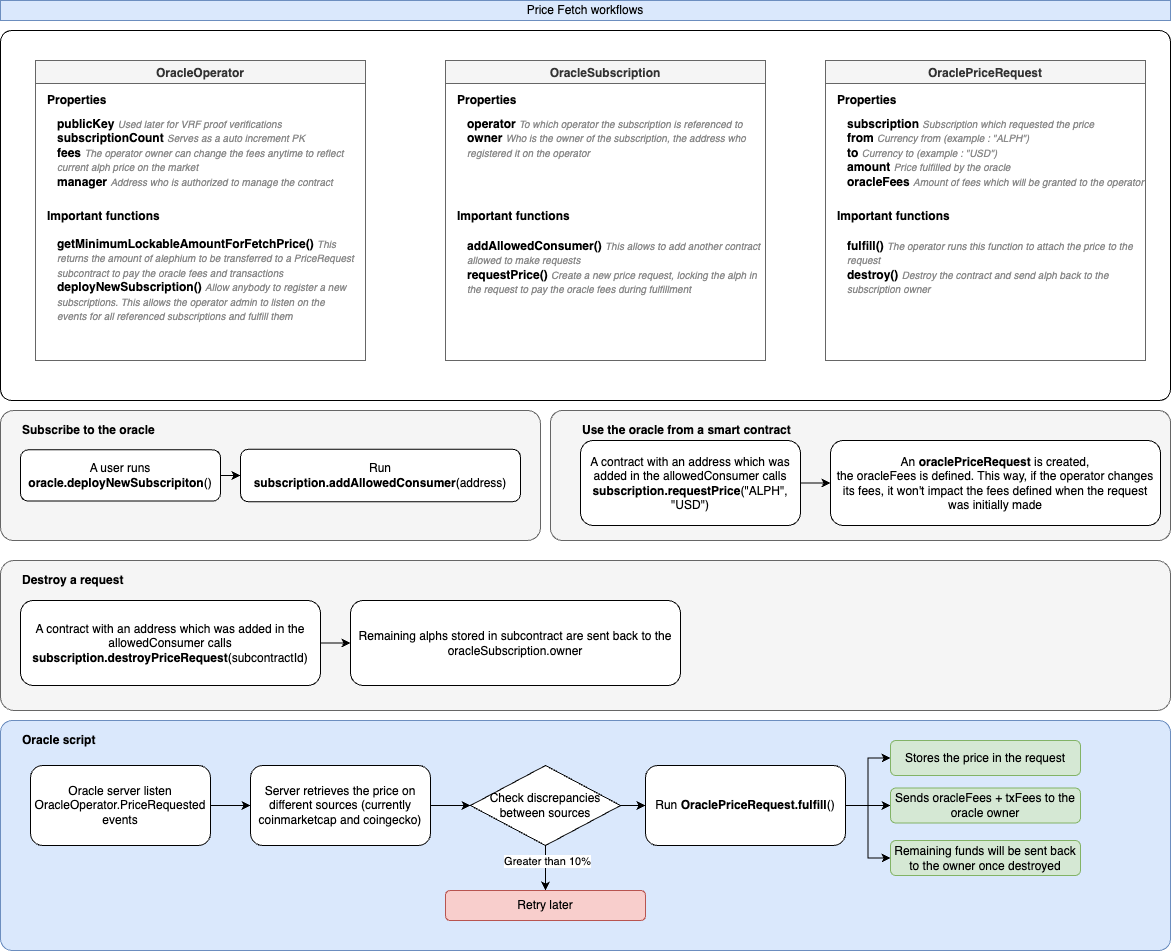

The diagram above was exported from draw.io. Its source (the exported page's mxGraphModel, read from the mxfile embedded in the PNG):
<mxGraphModel dx="1419" dy="1166" grid="1" gridSize="10" guides="1" tooltips="1" connect="1" arrows="1" fold="1" page="1" pageScale="1" pageWidth="827" pageHeight="1169" math="0" shadow="0">
  <root>
    <mxCell id="0" />
    <mxCell id="1" parent="0" />
    <mxCell id="2" value="Price Fetch workflows" style="text;html=1;strokeColor=#6c8ebf;fillColor=#dae8fc;align=center;verticalAlign=middle;whiteSpace=wrap;rounded=0;" vertex="1" parent="1">
      <mxGeometry x="30" y="80" width="1170" height="20" as="geometry" />
    </mxCell>
    <mxCell id="3" value="" style="rounded=1;whiteSpace=wrap;html=1;fillColor=#f5f5f5;strokeColor=#666666;fontColor=#333333;arcSize=10;" vertex="1" parent="1">
      <mxGeometry x="30" y="490" width="540" height="130" as="geometry" />
    </mxCell>
    <mxCell id="4" value="Subscribe to the oracle" style="text;html=1;strokeColor=none;fillColor=none;align=left;verticalAlign=middle;whiteSpace=wrap;rounded=0;fontStyle=1" vertex="1" parent="1">
      <mxGeometry x="50" y="500" width="160" height="20" as="geometry" />
    </mxCell>
    <mxCell id="5" value="" style="edgeStyle=orthogonalEdgeStyle;rounded=0;orthogonalLoop=1;jettySize=auto;html=1;" edge="1" source="6" target="7" parent="1">
      <mxGeometry relative="1" as="geometry" />
    </mxCell>
    <mxCell id="6" value="A user runs &lt;b&gt;oracle.deployNewSubscripiton&lt;/b&gt;()" style="rounded=1;whiteSpace=wrap;html=1;" vertex="1" parent="1">
      <mxGeometry x="50" y="529.37" width="200" height="51.25" as="geometry" />
    </mxCell>
    <mxCell id="7" value="Run &lt;b&gt;subscription.addAllowedConsumer&lt;/b&gt;(address)" style="whiteSpace=wrap;html=1;rounded=1;" vertex="1" parent="1">
      <mxGeometry x="270" y="528.75" width="280" height="52.5" as="geometry" />
    </mxCell>
    <mxCell id="8" value="" style="rounded=1;whiteSpace=wrap;html=1;fillColor=#f5f5f5;strokeColor=#666666;fontColor=#333333;arcSize=9;" vertex="1" parent="1">
      <mxGeometry x="580" y="490" width="620" height="130" as="geometry" />
    </mxCell>
    <mxCell id="9" value="Use the oracle from a smart contract" style="text;html=1;strokeColor=none;fillColor=none;align=left;verticalAlign=middle;whiteSpace=wrap;rounded=0;fontStyle=1" vertex="1" parent="1">
      <mxGeometry x="610" y="500" width="230" height="20" as="geometry" />
    </mxCell>
    <mxCell id="10" value="" style="edgeStyle=orthogonalEdgeStyle;rounded=0;orthogonalLoop=1;jettySize=auto;html=1;" edge="1" source="11" target="12" parent="1">
      <mxGeometry relative="1" as="geometry" />
    </mxCell>
    <mxCell id="11" value="A contract with an address which was added in the allowedConsumer calls &lt;b&gt;subscription.requestPrice&lt;/b&gt;(&quot;ALPH&quot;, &quot;USD&quot;)" style="whiteSpace=wrap;html=1;rounded=1;" vertex="1" parent="1">
      <mxGeometry x="610" y="520" width="220" height="85" as="geometry" />
    </mxCell>
    <mxCell id="12" value="An &lt;b&gt;oraclePriceRequest&lt;/b&gt; is created,&lt;br&gt;the oracleFees is defined. This way, if the operator changes its fees, it won't impact the fees defined when the request was initially made" style="whiteSpace=wrap;html=1;rounded=1;arcSize=15;" vertex="1" parent="1">
      <mxGeometry x="860" y="520" width="330" height="85" as="geometry" />
    </mxCell>
    <mxCell id="13" value="" style="rounded=1;whiteSpace=wrap;html=1;fillColor=#f5f5f5;strokeColor=#666666;fontColor=#333333;arcSize=9;" vertex="1" parent="1">
      <mxGeometry x="30" y="640" width="1170" height="150" as="geometry" />
    </mxCell>
    <mxCell id="14" value="Destroy a request" style="text;html=1;strokeColor=none;fillColor=none;align=left;verticalAlign=middle;whiteSpace=wrap;rounded=0;fontStyle=1" vertex="1" parent="1">
      <mxGeometry x="50" y="650" width="160" height="20" as="geometry" />
    </mxCell>
    <mxCell id="15" value="" style="edgeStyle=orthogonalEdgeStyle;rounded=0;orthogonalLoop=1;jettySize=auto;html=1;" edge="1" source="16" target="17" parent="1">
      <mxGeometry relative="1" as="geometry" />
    </mxCell>
    <mxCell id="16" value="A contract with an address which was added in the allowedConsumer calls &lt;b&gt;subscription.destroyPriceRequest&lt;/b&gt;(subcontractId)" style="whiteSpace=wrap;html=1;rounded=1;" vertex="1" parent="1">
      <mxGeometry x="50" y="680" width="300" height="85" as="geometry" />
    </mxCell>
    <mxCell id="17" value="Remaining alphs stored in subcontract are sent back to the oracleSubscription.owner" style="whiteSpace=wrap;html=1;rounded=1;arcSize=15;" vertex="1" parent="1">
      <mxGeometry x="380" y="680" width="330" height="85" as="geometry" />
    </mxCell>
    <mxCell id="18" value="" style="rounded=1;whiteSpace=wrap;html=1;fillColor=#dae8fc;strokeColor=#6c8ebf;arcSize=5;" vertex="1" parent="1">
      <mxGeometry x="30" y="800" width="1170" height="230" as="geometry" />
    </mxCell>
    <mxCell id="19" value="Oracle script" style="text;html=1;strokeColor=none;fillColor=none;align=left;verticalAlign=middle;whiteSpace=wrap;rounded=0;fontStyle=1" vertex="1" parent="1">
      <mxGeometry x="50" y="810" width="100" height="20" as="geometry" />
    </mxCell>
    <mxCell id="20" style="edgeStyle=orthogonalEdgeStyle;rounded=0;orthogonalLoop=1;jettySize=auto;html=1;" edge="1" source="21" target="23" parent="1">
      <mxGeometry relative="1" as="geometry" />
    </mxCell>
    <mxCell id="21" value="Oracle server listen OracleOperator.PriceRequested events" style="rounded=1;whiteSpace=wrap;html=1;" vertex="1" parent="1">
      <mxGeometry x="60" y="845" width="180" height="80" as="geometry" />
    </mxCell>
    <mxCell id="22" style="edgeStyle=orthogonalEdgeStyle;rounded=0;orthogonalLoop=1;jettySize=auto;html=1;entryX=0;entryY=0.5;entryDx=0;entryDy=0;" edge="1" source="23" parent="1">
      <mxGeometry relative="1" as="geometry">
        <mxPoint x="500" y="885" as="targetPoint" />
      </mxGeometry>
    </mxCell>
    <mxCell id="23" value="Server retrieves the price on different sources (currently coinmarketcap and coingecko)" style="rounded=1;whiteSpace=wrap;html=1;" vertex="1" parent="1">
      <mxGeometry x="280" y="845" width="180" height="80" as="geometry" />
    </mxCell>
    <mxCell id="24" value="" style="edgeStyle=orthogonalEdgeStyle;rounded=0;orthogonalLoop=1;jettySize=auto;html=1;" edge="1" source="27" target="33" parent="1">
      <mxGeometry relative="1" as="geometry" />
    </mxCell>
    <mxCell id="25" style="edgeStyle=orthogonalEdgeStyle;rounded=0;orthogonalLoop=1;jettySize=auto;html=1;exitX=1;exitY=0.5;exitDx=0;exitDy=0;entryX=0;entryY=0.5;entryDx=0;entryDy=0;" edge="1" source="27" target="34" parent="1">
      <mxGeometry relative="1" as="geometry" />
    </mxCell>
    <mxCell id="26" style="edgeStyle=orthogonalEdgeStyle;rounded=0;orthogonalLoop=1;jettySize=auto;html=1;exitX=1;exitY=0.5;exitDx=0;exitDy=0;entryX=0;entryY=0.5;entryDx=0;entryDy=0;" edge="1" source="27" target="51" parent="1">
      <mxGeometry relative="1" as="geometry" />
    </mxCell>
    <mxCell id="27" value="Run &lt;b&gt;OraclePriceRequest.fulfill&lt;/b&gt;()" style="rounded=1;whiteSpace=wrap;html=1;" vertex="1" parent="1">
      <mxGeometry x="675" y="845" width="200" height="80" as="geometry" />
    </mxCell>
    <mxCell id="28" value="" style="edgeStyle=orthogonalEdgeStyle;rounded=0;orthogonalLoop=1;jettySize=auto;html=1;entryX=0.5;entryY=0;entryDx=0;entryDy=0;" edge="1" source="31" target="32" parent="1">
      <mxGeometry relative="1" as="geometry">
        <mxPoint x="575" y="960" as="targetPoint" />
      </mxGeometry>
    </mxCell>
    <mxCell id="29" value="Greater than 10%" style="edgeLabel;html=1;align=center;verticalAlign=middle;resizable=0;points=[];" vertex="1" connectable="0" parent="28">
      <mxGeometry x="-0.346" y="1" relative="1" as="geometry">
        <mxPoint as="offset" />
      </mxGeometry>
    </mxCell>
    <mxCell id="30" style="edgeStyle=orthogonalEdgeStyle;rounded=0;orthogonalLoop=1;jettySize=auto;html=1;exitX=1;exitY=0.5;exitDx=0;exitDy=0;" edge="1" source="31" target="27" parent="1">
      <mxGeometry relative="1" as="geometry" />
    </mxCell>
    <mxCell id="31" value="Check discrepancies&lt;br&gt;between sources" style="rhombus;whiteSpace=wrap;html=1;" vertex="1" parent="1">
      <mxGeometry x="500" y="845" width="150" height="80" as="geometry" />
    </mxCell>
    <mxCell id="32" value="Retry later" style="rounded=1;whiteSpace=wrap;html=1;fillColor=#f8cecc;strokeColor=#b85450;" vertex="1" parent="1">
      <mxGeometry x="475" y="970" width="200" height="30" as="geometry" />
    </mxCell>
    <mxCell id="33" value="Stores the price in the request" style="whiteSpace=wrap;html=1;rounded=1;fillColor=#d5e8d4;strokeColor=#82b366;" vertex="1" parent="1">
      <mxGeometry x="920" y="820" width="190" height="35" as="geometry" />
    </mxCell>
    <mxCell id="34" value="Sends oracleFees + txFees to the oracle owner" style="whiteSpace=wrap;html=1;rounded=1;fillColor=#d5e8d4;strokeColor=#82b366;" vertex="1" parent="1">
      <mxGeometry x="920" y="867.5" width="190" height="35" as="geometry" />
    </mxCell>
    <mxCell id="35" value="" style="rounded=1;whiteSpace=wrap;html=1;arcSize=3;" vertex="1" parent="1">
      <mxGeometry x="30" y="110" width="1170" height="370" as="geometry" />
    </mxCell>
    <mxCell id="36" value="OracleOperator" style="swimlane;fillColor=#f5f5f5;strokeColor=#666666;fontColor=#333333;" vertex="1" parent="1">
      <mxGeometry x="65" y="140" width="330" height="300" as="geometry">
        <mxRectangle x="30" y="60" width="140" height="23" as="alternateBounds" />
      </mxGeometry>
    </mxCell>
    <mxCell id="37" value="&lt;b&gt;publicKey&lt;/b&gt;&amp;nbsp;&lt;font style=&quot;font-size: 10px&quot; color=&quot;#8a8a8a&quot;&gt;&lt;i&gt;Used later for VRF proof verifications&lt;br&gt;&lt;/i&gt;&lt;/font&gt;&lt;b&gt;subscriptionCount&lt;/b&gt;&amp;nbsp;&lt;font color=&quot;#8a8a8a&quot; style=&quot;font-size: 10px&quot;&gt;&lt;i&gt;Serves as a auto increment PK&lt;br&gt;&lt;/i&gt;&lt;/font&gt;&lt;b&gt;fees&lt;/b&gt;&amp;nbsp;&lt;font color=&quot;#8a8a8a&quot; style=&quot;font-size: 10px&quot;&gt;&lt;i&gt;The operator owner can change the fees anytime to reflect current alph price on the market&lt;br&gt;&lt;/i&gt;&lt;/font&gt;&lt;b&gt;manager&lt;/b&gt;&amp;nbsp;&lt;font color=&quot;#8a8a8a&quot; style=&quot;font-size: 10px&quot;&gt;&lt;i&gt;Address who is authorized to manage the contract&lt;/i&gt;&lt;/font&gt;&lt;font color=&quot;#8a8a8a&quot; style=&quot;font-size: 10px&quot;&gt;&lt;i&gt;&lt;br&gt;&lt;/i&gt;&lt;/font&gt;" style="text;html=1;strokeColor=none;fillColor=none;align=left;verticalAlign=top;whiteSpace=wrap;rounded=0;" vertex="1" parent="36">
      <mxGeometry x="20" y="50" width="300" height="80" as="geometry" />
    </mxCell>
    <mxCell id="38" value="Properties" style="text;html=1;strokeColor=none;fillColor=none;align=left;verticalAlign=middle;whiteSpace=wrap;rounded=0;fontStyle=1" vertex="1" parent="36">
      <mxGeometry x="10" y="30" width="190" height="20" as="geometry" />
    </mxCell>
    <mxCell id="39" value="Important functions" style="text;html=1;strokeColor=none;fillColor=none;align=left;verticalAlign=middle;whiteSpace=wrap;rounded=0;fontStyle=1" vertex="1" parent="36">
      <mxGeometry x="10" y="146" width="190" height="20" as="geometry" />
    </mxCell>
    <mxCell id="40" value="&lt;b&gt;getMinimumLockableAmountForFetchPrice()&lt;/b&gt;&amp;nbsp;&lt;font style=&quot;font-size: 10px&quot; color=&quot;#8a8a8a&quot;&gt;&lt;i&gt;This returns the amount of alephium to be transferred to a PriceRequest subcontract to pay the oracle fees and transactions&amp;nbsp;&lt;br&gt;&lt;/i&gt;&lt;/font&gt;&lt;b&gt;deployNewSubscription()&lt;/b&gt;&amp;nbsp;&lt;font color=&quot;#8a8a8a&quot;&gt;&lt;span style=&quot;font-size: 10px&quot;&gt;&lt;i&gt;Allow anybody to register a new subscriptions. This allows the operator admin to listen on the events for all referenced subscriptions and fulfill them&lt;/i&gt;&lt;/span&gt;&lt;/font&gt;&lt;font color=&quot;#8a8a8a&quot; style=&quot;font-size: 10px&quot;&gt;&lt;i&gt;&lt;br&gt;&lt;/i&gt;&lt;/font&gt;" style="text;html=1;strokeColor=none;fillColor=none;align=left;verticalAlign=top;whiteSpace=wrap;rounded=0;" vertex="1" parent="36">
      <mxGeometry x="20" y="170" width="300" height="100" as="geometry" />
    </mxCell>
    <mxCell id="41" value="OracleSubscription" style="swimlane;fillColor=#f5f5f5;strokeColor=#666666;fontColor=#333333;" vertex="1" parent="1">
      <mxGeometry x="475" y="140" width="320" height="300" as="geometry">
        <mxRectangle x="30" y="60" width="140" height="23" as="alternateBounds" />
      </mxGeometry>
    </mxCell>
    <mxCell id="42" value="&lt;b&gt;operator&lt;/b&gt;&amp;nbsp;&lt;font style=&quot;font-size: 10px&quot; color=&quot;#8a8a8a&quot;&gt;&lt;i&gt;To which operator the subscription is referenced to&lt;br&gt;&lt;/i&gt;&lt;/font&gt;&lt;b&gt;owner&lt;/b&gt;&amp;nbsp;&lt;font color=&quot;#8a8a8a&quot; style=&quot;font-size: 10px&quot;&gt;&lt;i&gt;Who is the owner of the subscription, the address who registered it on the operator&lt;/i&gt;&lt;/font&gt;&lt;font color=&quot;#8a8a8a&quot; style=&quot;font-size: 10px&quot;&gt;&lt;i&gt;&lt;br&gt;&lt;/i&gt;&lt;/font&gt;" style="text;html=1;strokeColor=none;fillColor=none;align=left;verticalAlign=top;whiteSpace=wrap;rounded=0;" vertex="1" parent="41">
      <mxGeometry x="20" y="50" width="300" height="60" as="geometry" />
    </mxCell>
    <mxCell id="43" value="Properties" style="text;html=1;strokeColor=none;fillColor=none;align=left;verticalAlign=middle;whiteSpace=wrap;rounded=0;fontStyle=1" vertex="1" parent="41">
      <mxGeometry x="10" y="30" width="190" height="20" as="geometry" />
    </mxCell>
    <mxCell id="44" value="Important functions" style="text;html=1;strokeColor=none;fillColor=none;align=left;verticalAlign=middle;whiteSpace=wrap;rounded=0;fontStyle=1" vertex="1" parent="41">
      <mxGeometry x="10" y="146" width="190" height="20" as="geometry" />
    </mxCell>
    <mxCell id="45" value="&lt;b&gt;addAllowedConsumer()&lt;/b&gt;&amp;nbsp;&lt;font style=&quot;font-size: 10px&quot; color=&quot;#8a8a8a&quot;&gt;&lt;i&gt;This allows to add another contract allowed to make requests&lt;br&gt;&lt;/i&gt;&lt;/font&gt;&lt;b&gt;requestPrice()&lt;/b&gt;&amp;nbsp;&lt;font color=&quot;#8a8a8a&quot;&gt;&lt;span style=&quot;font-size: 10px&quot;&gt;&lt;i&gt;Create a new price request, locking the alph in the request to pay the oracle fees during fulfillment&lt;/i&gt;&lt;/span&gt;&lt;/font&gt;&lt;font color=&quot;#8a8a8a&quot; style=&quot;font-size: 10px&quot;&gt;&lt;i&gt;&lt;br&gt;&lt;/i&gt;&lt;/font&gt;" style="text;html=1;strokeColor=none;fillColor=none;align=left;verticalAlign=top;whiteSpace=wrap;rounded=0;" vertex="1" parent="41">
      <mxGeometry x="20" y="172" width="300" height="80" as="geometry" />
    </mxCell>
    <mxCell id="46" value="OraclePriceRequest" style="swimlane;fillColor=#f5f5f5;strokeColor=#666666;fontColor=#333333;" vertex="1" parent="1">
      <mxGeometry x="855" y="140" width="320" height="300" as="geometry">
        <mxRectangle x="30" y="60" width="140" height="23" as="alternateBounds" />
      </mxGeometry>
    </mxCell>
    <mxCell id="47" value="&lt;b&gt;subscription&lt;/b&gt;&amp;nbsp;&lt;font style=&quot;font-size: 10px&quot; color=&quot;#8a8a8a&quot;&gt;&lt;i&gt;Subscription which requested the price&lt;br&gt;&lt;/i&gt;&lt;/font&gt;&lt;b&gt;from&lt;/b&gt;&amp;nbsp;&lt;font color=&quot;#8a8a8a&quot; style=&quot;font-size: 10px&quot;&gt;&lt;i&gt;Currency from (example : &quot;ALPH&quot;)&lt;br&gt;&lt;/i&gt;&lt;/font&gt;&lt;b&gt;to&lt;/b&gt;&amp;nbsp;&lt;font color=&quot;#8a8a8a&quot; style=&quot;font-size: 10px&quot;&gt;&lt;i&gt;Currency to (example : &quot;USD&quot;)&lt;br&gt;&lt;/i&gt;&lt;/font&gt;&lt;b&gt;amount&lt;/b&gt;&amp;nbsp;&lt;font color=&quot;#8a8a8a&quot; style=&quot;font-size: 10px&quot;&gt;&lt;i&gt;Price fulfilled by the oracle&lt;/i&gt;&lt;/font&gt;&lt;font color=&quot;#8a8a8a&quot; style=&quot;font-size: 10px&quot;&gt;&lt;i&gt;&lt;br&gt;&lt;/i&gt;&lt;/font&gt;&lt;b&gt;oracleFees&lt;/b&gt;&amp;nbsp;&lt;font color=&quot;#8a8a8a&quot; style=&quot;font-size: 10px&quot;&gt;&lt;i&gt;Amount of fees which will be granted to the operator&lt;br&gt;&lt;/i&gt;&lt;/font&gt;&lt;font color=&quot;#8a8a8a&quot; style=&quot;font-size: 10px&quot;&gt;&lt;i&gt;&lt;br&gt;&lt;/i&gt;&lt;/font&gt;" style="text;html=1;strokeColor=none;fillColor=none;align=left;verticalAlign=top;whiteSpace=wrap;rounded=0;" vertex="1" parent="46">
      <mxGeometry x="20" y="50" width="300" height="80" as="geometry" />
    </mxCell>
    <mxCell id="48" value="Properties" style="text;html=1;strokeColor=none;fillColor=none;align=left;verticalAlign=middle;whiteSpace=wrap;rounded=0;fontStyle=1" vertex="1" parent="46">
      <mxGeometry x="10" y="30" width="190" height="20" as="geometry" />
    </mxCell>
    <mxCell id="49" value="Important functions" style="text;html=1;strokeColor=none;fillColor=none;align=left;verticalAlign=middle;whiteSpace=wrap;rounded=0;fontStyle=1" vertex="1" parent="46">
      <mxGeometry x="10" y="146" width="190" height="20" as="geometry" />
    </mxCell>
    <mxCell id="50" value="&lt;b&gt;fulfill()&lt;/b&gt;&amp;nbsp;&lt;font style=&quot;font-size: 10px&quot; color=&quot;#8a8a8a&quot;&gt;&lt;i&gt;The operator runs this function to attach the price to the request&lt;br&gt;&lt;/i&gt;&lt;/font&gt;&lt;b&gt;destroy()&lt;/b&gt;&amp;nbsp;&lt;font color=&quot;#8a8a8a&quot;&gt;&lt;span style=&quot;font-size: 10px&quot;&gt;&lt;i&gt;Destroy the contract and send alph back to the subscription owner&lt;/i&gt;&lt;/span&gt;&lt;/font&gt;&lt;font color=&quot;#8a8a8a&quot; style=&quot;font-size: 10px&quot;&gt;&lt;i&gt;&lt;br&gt;&lt;/i&gt;&lt;/font&gt;" style="text;html=1;strokeColor=none;fillColor=none;align=left;verticalAlign=top;whiteSpace=wrap;rounded=0;" vertex="1" parent="46">
      <mxGeometry x="20" y="172" width="300" height="80" as="geometry" />
    </mxCell>
    <mxCell id="51" value="Remaining funds will be sent back to the owner once destroyed" style="whiteSpace=wrap;html=1;rounded=1;fillColor=#d5e8d4;strokeColor=#82b366;" vertex="1" parent="1">
      <mxGeometry x="920" y="920" width="190" height="35" as="geometry" />
    </mxCell>
  </root>
</mxGraphModel>